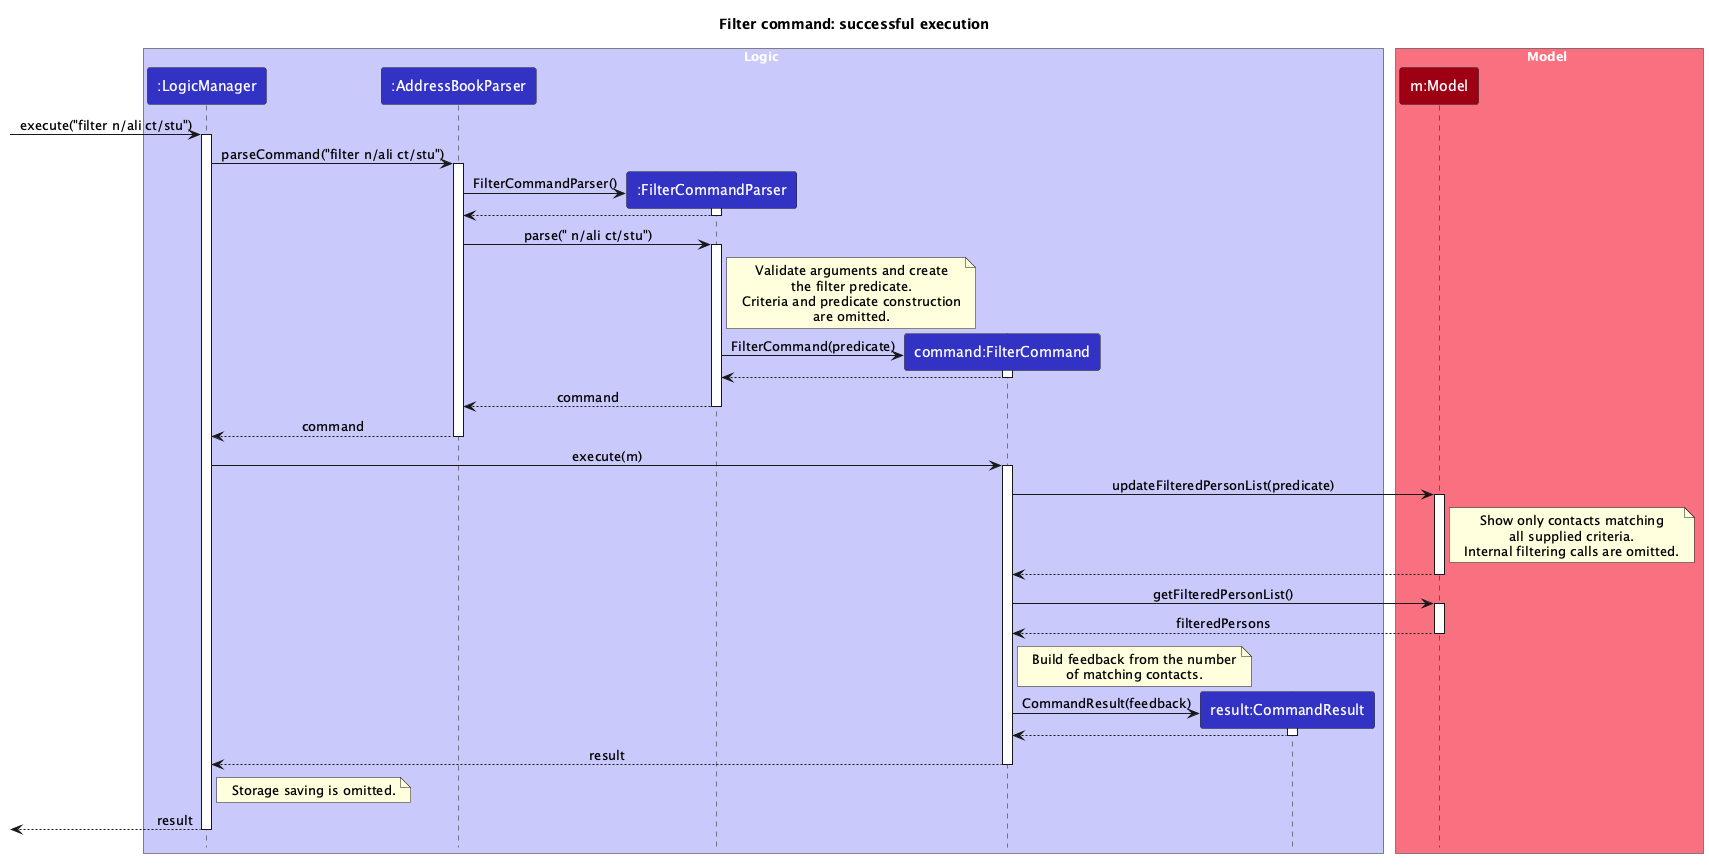

The diagram above was rendered by PlantUML. Its source (embedded in the PNG):
@startuml
!include style.puml
skinparam ArrowFontStyle plain

title Filter command: successful execution

box Logic LOGIC_COLOR_T1
participant ":LogicManager" as LogicManager LOGIC_COLOR
participant ":AddressBookParser" as AddressBookParser LOGIC_COLOR
participant ":FilterCommandParser" as FilterCommandParser LOGIC_COLOR
participant "command:FilterCommand" as FilterCommand LOGIC_COLOR
participant "result:CommandResult" as CommandResult LOGIC_COLOR
end box

box Model MODEL_COLOR_T1
participant "m:Model" as Model MODEL_COLOR
end box

[-> LogicManager : execute("filter n/ali ct/stu")
activate LogicManager

LogicManager -> AddressBookParser : parseCommand("filter n/ali ct/stu")
activate AddressBookParser

create FilterCommandParser
AddressBookParser -> FilterCommandParser : FilterCommandParser()
activate FilterCommandParser
FilterCommandParser --> AddressBookParser
deactivate FilterCommandParser

AddressBookParser -> FilterCommandParser : parse(" n/ali ct/stu")
activate FilterCommandParser

note right of FilterCommandParser
  Validate arguments and create
  the filter predicate.
  Criteria and predicate construction
  are omitted.
end note

create FilterCommand
FilterCommandParser -> FilterCommand : FilterCommand(predicate)
activate FilterCommand
FilterCommand --> FilterCommandParser
deactivate FilterCommand

FilterCommandParser --> AddressBookParser : command
deactivate FilterCommandParser

AddressBookParser --> LogicManager : command
deactivate AddressBookParser

LogicManager -> FilterCommand : execute(m)
activate FilterCommand

FilterCommand -> Model : updateFilteredPersonList(predicate)
activate Model

note right of Model
  Show only contacts matching
  all supplied criteria.
  Internal filtering calls are omitted.
end note

Model --> FilterCommand
deactivate Model

FilterCommand -> Model : getFilteredPersonList()
activate Model
Model --> FilterCommand : filteredPersons
deactivate Model

note right of FilterCommand
  Build feedback from the number
  of matching contacts.
end note

create CommandResult
FilterCommand -> CommandResult : CommandResult(feedback)
activate CommandResult
CommandResult --> FilterCommand
deactivate CommandResult

FilterCommand --> LogicManager : result
deactivate FilterCommand

note right of LogicManager
  Storage saving is omitted.
end note

[<-- LogicManager : result
deactivate LogicManager

@enduml